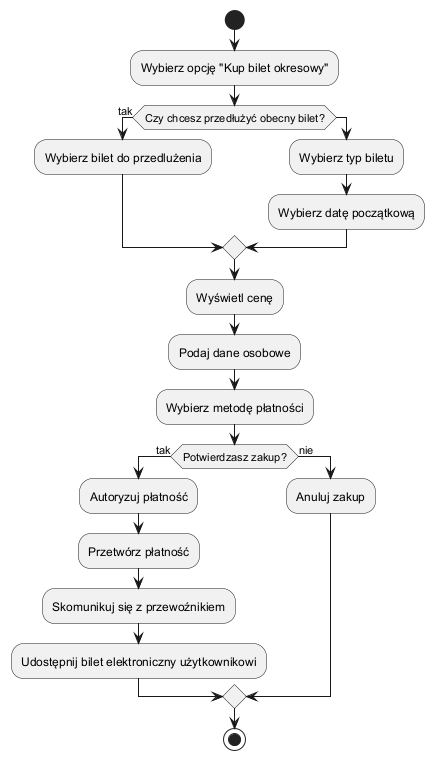

The diagram above was rendered by PlantUML. Its source (embedded in the PNG):
@startuml

start

:Wybierz opcję "Kup bilet okresowy";
if (Czy chcesz przedłużyć obecny bilet?) then (tak)
  :Wybierz bilet do przedlużenia;
else
  :Wybierz typ biletu;
  :Wybierz datę początkową;
endif
:Wyświetl cenę;
:Podaj dane osobowe;
:Wybierz metodę płatności;
if (Potwierdzasz zakup?) then (tak)
  :Autoryzuj płatność;
  :Przetwórz płatność;
  :Skomunikuj się z przewoźnikiem;
  :Udostępnij bilet elektroniczny użytkownikowi;
else (nie)
  :Anuluj zakup;
endif

stop

@enduml